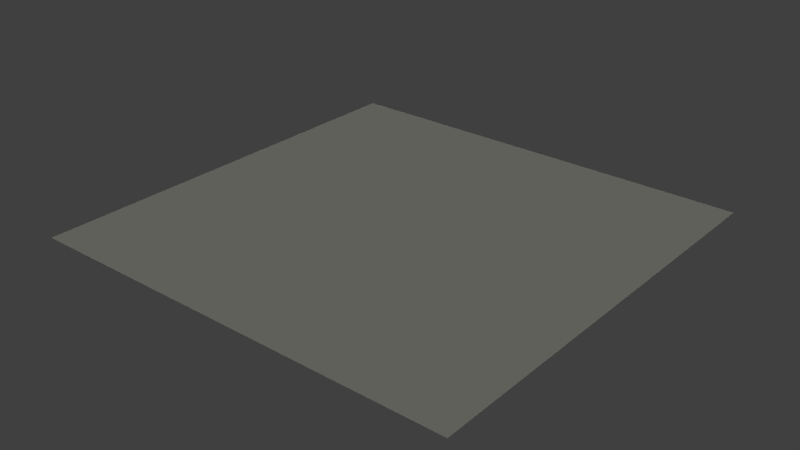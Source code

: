 # Source: museumReady3.blend  (saved by Blender 2.79.0; exported with 4.5.12 LTS)
import bpy
from mathutils import Matrix  # noqa: F401  (used for matrix-valued properties, if any)

bpy.ops.wm.read_factory_settings(use_empty=True)
scene = bpy.context.scene
scene.name = 'Scene'

# ---- collections
col_collection_1 = bpy.data.collections.new('Collection 1'); scene.collection.children.link(col_collection_1)

# ---- world
world_world = bpy.data.worlds.new('World'); scene.world = world_world
world_world.color = (0.05088, 0.05088, 0.05088)
world_world.use_sun_shadow = False
world_world.sun_shadow_jitter_overblur = 0.0
world_world.cycles.sampling_method = 'MANUAL'

# ---- lights
light_sun_003 = bpy.data.lights.new('Sun.003', 'SUN')
light_sun_003.color = (0.1924, 0.1918, 0.156)
light_sun_003.transmission_factor = 0.0
light_sun_003.angle = 0.1993
light_sun_003.energy = 1.5
light_sun_003.shadow_buffer_clip_start = 0.5
light_sun_003.shadow_soft_size = 0.1
light_sun_003.shadow_cascade_max_distance = 1000.0
light_sun_002 = bpy.data.lights.new('Sun.002', 'SUN')
light_sun_002.color = (0.1924, 0.1893, 0.1371)
light_sun_002.transmission_factor = 0.0
light_sun_002.angle = 0.1993
light_sun_002.energy = 1.5
light_sun_002.shadow_buffer_clip_start = 0.5
light_sun_002.shadow_soft_size = 0.1
light_sun_002.shadow_cascade_max_distance = 1000.0
light_sun_001 = bpy.data.lights.new('Sun.001', 'SUN')
light_sun_001.color = (0.1924, 0.1918, 0.156)
light_sun_001.transmission_factor = 0.0
light_sun_001.angle = 0.1993
light_sun_001.energy = 1.5
light_sun_001.shadow_buffer_clip_start = 0.5
light_sun_001.shadow_soft_size = 0.1
light_sun_001.shadow_cascade_max_distance = 1000.0
light_lamp = bpy.data.lights.new('Lamp', 'SPOT')
light_lamp.color = (0.998, 1.0, 0.8793)
light_lamp.transmission_factor = 0.0
light_lamp.cutoff_distance = 30.0
light_lamp.energy = 200.0
light_lamp.shadow_buffer_clip_start = 1.001
light_lamp.shadow_soft_size = 5.0
light_lamp.shadow_maximum_resolution = 0.006
light_lamp.use_absolute_resolution = True
light_lamp.spot_blend = 0.4662
light_lamp.spot_size = 1.745

# ---- meshes
me_plane = bpy.data.meshes.new('Plane')
me_plane.from_pydata([(-1.0, -1.0, 0.0), (1.0, -1.0, 0.0), (-1.0, 1.0, 0.0), (1.0, 1.0, 0.0)], [], [(0, 1, 3, 2)])
me_plane.use_remesh_preserve_volume = False
me_plane.use_remesh_preserve_attributes = False
me_plane.use_mirror_vertex_groups = False
me_plane.update()

# ---- objects
ob_1_right_ambient = bpy.data.objects.new('1.right_ambient', light_sun_003)
ob_1_left_ambient = bpy.data.objects.new('1.left_ambient', light_sun_002)
ob_1_top_ambient = bpy.data.objects.new('1.top_ambient', light_sun_001)
ob_plane = bpy.data.objects.new('Plane', me_plane)
ob_1_sun_001 = bpy.data.objects.new('1.Sun.001', light_lamp)

# ---- transforms, parenting, visibility, modifiers, constraints
ob_1_right_ambient.location = (-34.92, 102.9, 6.464)
ob_1_right_ambient.rotation_euler = (-0.0, -1.577, -1.094)
ob_1_right_ambient.scale = (4.043, 4.043, 4.043)
ob_1_right_ambient.lineart.crease_threshold = 0.0
ob_1_left_ambient.location = (61.55, -85.88, 3.847)
ob_1_left_ambient.rotation_euler = (0.0, 1.558, -1.094)
ob_1_left_ambient.scale = (4.043, 4.043, 4.043)
ob_1_left_ambient.lineart.crease_threshold = 0.0
ob_1_top_ambient.location = (-0.4088, 1.633, 67.69)
ob_1_top_ambient.scale = (4.043, 4.043, 4.043)
ob_1_top_ambient.lineart.crease_threshold = 0.0
ob_plane.location = (7.665, -10.94, -3.417)
ob_plane.scale = (158.2, 155.0, 8.295)
ob_plane.lineart.crease_threshold = 0.0
ob_1_sun_001.location = (-29.2, -58.03, 123.5)
ob_1_sun_001.rotation_euler = (-0.3985, -0.0699, -3.987)
ob_1_sun_001.scale = (8.295, 8.295, 8.295)
ob_1_sun_001.lock_rotations_4d = False
ob_1_sun_001.empty_display_type = 'ARROWS'
ob_1_sun_001.color = (0.0, 0.0, 0.0, 0.0)
ob_1_sun_001.lineart.crease_threshold = 0.0

# ---- collection membership
col_collection_1.objects.link(ob_1_right_ambient)
col_collection_1.objects.link(ob_1_left_ambient)
col_collection_1.objects.link(ob_1_top_ambient)
col_collection_1.objects.link(ob_plane)
col_collection_1.objects.link(ob_1_sun_001)

# ---- scene / render settings (as saved in the file)
scene.frame_start = 1; scene.frame_end = 250; scene.frame_set(102)
scene.render.engine = 'BLENDER_EEVEE_NEXT'
scene.render.resolution_percentage = 50
scene.render.fps = 25
scene.render.dither_intensity = 0.0
scene.cycles.use_denoising = False
scene.cycles.samples = 128
scene.cycles.sampling_pattern = 'TABULATED_SOBOL'
scene.cycles.use_adaptive_sampling = False
scene.cycles.use_light_tree = False
scene.cycles.blur_glossy = 0.0
scene.cycles.sample_clamp_indirect = 0.0
scene.view_settings.view_transform = 'Standard'
bpy.context.view_layer.update()

# ---- added for rendering (the .blend has no active camera): camera
cam_auto = bpy.data.cameras.new('AutoCamera')
cam_auto.lens = 50.0
cam_auto.sensor_width = 36.0
cam_auto.clip_end = 7194.0
ob_auto_camera = bpy.data.objects.new('AutoCamera', cam_auto)
scene.collection.objects.link(ob_auto_camera)
ob_auto_camera.location = (417.581, -502.841, 324.516)
ob_auto_camera.rotation_euler = (1.09748, -7.21219e-08, 0.694738)
scene.camera = ob_auto_camera
bpy.context.view_layer.update()
